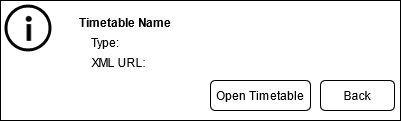

The diagram above was exported from draw.io. Its source (the exported page's mxGraphModel, read from the mxfile embedded in the PNG):
<mxGraphModel dx="1209" dy="632" grid="1" gridSize="10" guides="1" tooltips="1" connect="1" arrows="1" fold="1" page="1" pageScale="1" pageWidth="827" pageHeight="1169" math="0" shadow="0">
  <root>
    <mxCell id="0" />
    <mxCell id="1" parent="0" />
    <mxCell id="ofzuRTNMhnMp6zlnjtlB-1" value="" style="rounded=0;whiteSpace=wrap;html=1;" vertex="1" parent="1">
      <mxGeometry x="80" y="40" width="400" height="120" as="geometry" />
    </mxCell>
    <mxCell id="ofzuRTNMhnMp6zlnjtlB-2" value="Back" style="rounded=1;whiteSpace=wrap;html=1;" vertex="1" parent="1">
      <mxGeometry x="400" y="120" width="74" height="30" as="geometry" />
    </mxCell>
    <mxCell id="ofzuRTNMhnMp6zlnjtlB-3" value="Open Timetable" style="rounded=1;whiteSpace=wrap;html=1;" vertex="1" parent="1">
      <mxGeometry x="290" y="120" width="100" height="30" as="geometry" />
    </mxCell>
    <mxCell id="ofzuRTNMhnMp6zlnjtlB-5" value="" style="shape=image;html=1;verticalAlign=top;verticalLabelPosition=bottom;labelBackgroundColor=#ffffff;imageAspect=0;aspect=fixed;image=https://cdn1.iconfinder.com/data/icons/metroicons/black/i.png" vertex="1" parent="1">
      <mxGeometry x="84" y="44" width="48" height="48" as="geometry" />
    </mxCell>
    <mxCell id="ofzuRTNMhnMp6zlnjtlB-6" value="Timetable Name" style="text;html=1;strokeColor=none;fillColor=none;align=center;verticalAlign=middle;whiteSpace=wrap;rounded=0;fontStyle=1" vertex="1" parent="1">
      <mxGeometry x="150" y="52" width="110" height="20" as="geometry" />
    </mxCell>
    <mxCell id="ofzuRTNMhnMp6zlnjtlB-8" value="Type: " style="text;html=1;strokeColor=none;fillColor=none;align=center;verticalAlign=middle;whiteSpace=wrap;rounded=0;" vertex="1" parent="1">
      <mxGeometry x="150" y="72" width="70" height="20" as="geometry" />
    </mxCell>
    <mxCell id="ofzuRTNMhnMp6zlnjtlB-12" value="XML URL: " style="text;html=1;strokeColor=none;fillColor=none;align=center;verticalAlign=middle;whiteSpace=wrap;rounded=0;" vertex="1" parent="1">
      <mxGeometry x="166" y="92" width="65" height="20" as="geometry" />
    </mxCell>
  </root>
</mxGraphModel>